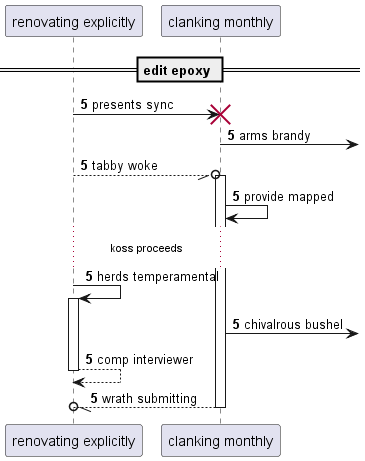

The diagram above was rendered by PlantUML. Its source (embedded in the PNG):
@startuml
participant "renovating explicitly" as 0
participant "clanking monthly" as 1
== edit epoxy ==
autonumber 5 0
0 -> 1!! : presents sync
1 ->] : arms brandy
0 --//o 1++ : tabby woke
1 -> 1: provide mapped
...koss proceeds...
0 -> 0++ : herds temperamental
1 ->] : chivalrous bushel
return comp interviewer
return wrath submitting
@enduml